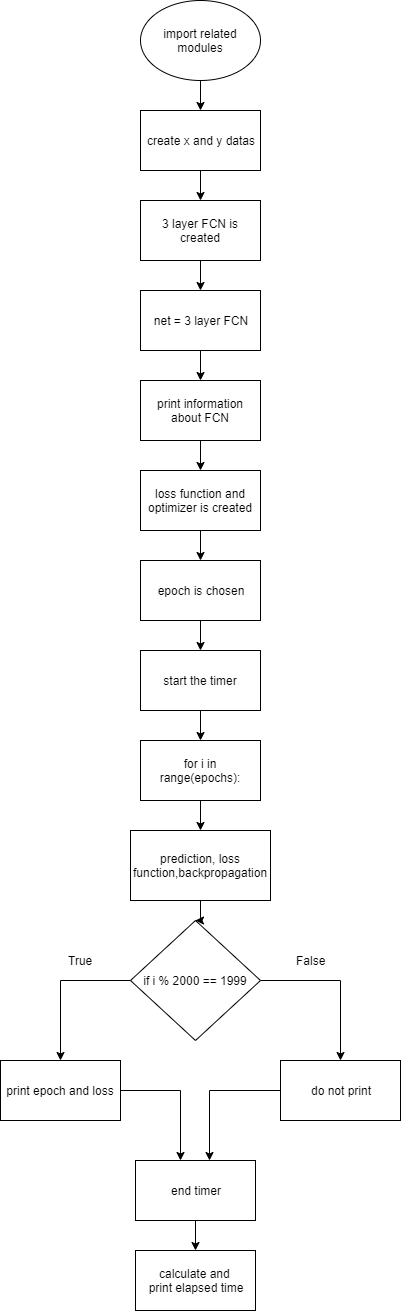

The diagram above was exported from draw.io. Its source (the exported page's mxGraphModel, read from the mxfile embedded in the PNG):
<mxGraphModel dx="1422" dy="707" grid="1" gridSize="10" guides="1" tooltips="1" connect="1" arrows="1" fold="1" page="1" pageScale="1" pageWidth="827" pageHeight="1169" math="0" shadow="0">
  <root>
    <mxCell id="0" />
    <mxCell id="1" parent="0" />
    <mxCell id="Zpqij0nJATHm6ISTZxfn-20" value="" style="edgeStyle=orthogonalEdgeStyle;rounded=0;orthogonalLoop=1;jettySize=auto;html=1;" edge="1" parent="1" source="Zpqij0nJATHm6ISTZxfn-1" target="Zpqij0nJATHm6ISTZxfn-2">
      <mxGeometry relative="1" as="geometry" />
    </mxCell>
    <mxCell id="Zpqij0nJATHm6ISTZxfn-1" value="import related modules" style="ellipse;whiteSpace=wrap;html=1;" vertex="1" parent="1">
      <mxGeometry x="330" y="20" width="120" height="80" as="geometry" />
    </mxCell>
    <mxCell id="Zpqij0nJATHm6ISTZxfn-21" value="" style="edgeStyle=orthogonalEdgeStyle;rounded=0;orthogonalLoop=1;jettySize=auto;html=1;" edge="1" parent="1" source="Zpqij0nJATHm6ISTZxfn-2" target="Zpqij0nJATHm6ISTZxfn-3">
      <mxGeometry relative="1" as="geometry" />
    </mxCell>
    <mxCell id="Zpqij0nJATHm6ISTZxfn-2" value="create x and y datas" style="rounded=0;whiteSpace=wrap;html=1;" vertex="1" parent="1">
      <mxGeometry x="330" y="130" width="120" height="60" as="geometry" />
    </mxCell>
    <mxCell id="Zpqij0nJATHm6ISTZxfn-22" value="" style="edgeStyle=orthogonalEdgeStyle;rounded=0;orthogonalLoop=1;jettySize=auto;html=1;" edge="1" parent="1" source="Zpqij0nJATHm6ISTZxfn-3" target="Zpqij0nJATHm6ISTZxfn-4">
      <mxGeometry relative="1" as="geometry" />
    </mxCell>
    <mxCell id="Zpqij0nJATHm6ISTZxfn-3" value="3 layer FCN is created" style="rounded=0;whiteSpace=wrap;html=1;" vertex="1" parent="1">
      <mxGeometry x="330" y="220" width="120" height="60" as="geometry" />
    </mxCell>
    <mxCell id="Zpqij0nJATHm6ISTZxfn-23" value="" style="edgeStyle=orthogonalEdgeStyle;rounded=0;orthogonalLoop=1;jettySize=auto;html=1;" edge="1" parent="1" source="Zpqij0nJATHm6ISTZxfn-4" target="Zpqij0nJATHm6ISTZxfn-5">
      <mxGeometry relative="1" as="geometry" />
    </mxCell>
    <mxCell id="Zpqij0nJATHm6ISTZxfn-4" value="net = 3 layer FCN" style="rounded=0;whiteSpace=wrap;html=1;" vertex="1" parent="1">
      <mxGeometry x="330" y="310" width="120" height="60" as="geometry" />
    </mxCell>
    <mxCell id="Zpqij0nJATHm6ISTZxfn-24" value="" style="edgeStyle=orthogonalEdgeStyle;rounded=0;orthogonalLoop=1;jettySize=auto;html=1;" edge="1" parent="1" source="Zpqij0nJATHm6ISTZxfn-5" target="Zpqij0nJATHm6ISTZxfn-8">
      <mxGeometry relative="1" as="geometry" />
    </mxCell>
    <mxCell id="Zpqij0nJATHm6ISTZxfn-5" value="print information about FCN" style="rounded=0;whiteSpace=wrap;html=1;" vertex="1" parent="1">
      <mxGeometry x="330" y="400" width="120" height="60" as="geometry" />
    </mxCell>
    <mxCell id="Zpqij0nJATHm6ISTZxfn-25" value="" style="edgeStyle=orthogonalEdgeStyle;rounded=0;orthogonalLoop=1;jettySize=auto;html=1;" edge="1" parent="1" source="Zpqij0nJATHm6ISTZxfn-8" target="Zpqij0nJATHm6ISTZxfn-9">
      <mxGeometry relative="1" as="geometry" />
    </mxCell>
    <mxCell id="Zpqij0nJATHm6ISTZxfn-8" value="loss function and optimizer is created" style="rounded=0;whiteSpace=wrap;html=1;" vertex="1" parent="1">
      <mxGeometry x="330" y="490" width="120" height="60" as="geometry" />
    </mxCell>
    <mxCell id="Zpqij0nJATHm6ISTZxfn-26" value="" style="edgeStyle=orthogonalEdgeStyle;rounded=0;orthogonalLoop=1;jettySize=auto;html=1;" edge="1" parent="1" source="Zpqij0nJATHm6ISTZxfn-9" target="Zpqij0nJATHm6ISTZxfn-10">
      <mxGeometry relative="1" as="geometry" />
    </mxCell>
    <mxCell id="Zpqij0nJATHm6ISTZxfn-9" value="epoch is chosen" style="rounded=0;whiteSpace=wrap;html=1;" vertex="1" parent="1">
      <mxGeometry x="330" y="580" width="120" height="60" as="geometry" />
    </mxCell>
    <mxCell id="Zpqij0nJATHm6ISTZxfn-27" value="" style="edgeStyle=orthogonalEdgeStyle;rounded=0;orthogonalLoop=1;jettySize=auto;html=1;" edge="1" parent="1" source="Zpqij0nJATHm6ISTZxfn-10" target="Zpqij0nJATHm6ISTZxfn-11">
      <mxGeometry relative="1" as="geometry" />
    </mxCell>
    <mxCell id="Zpqij0nJATHm6ISTZxfn-10" value="start the timer" style="rounded=0;whiteSpace=wrap;html=1;" vertex="1" parent="1">
      <mxGeometry x="330" y="670" width="120" height="60" as="geometry" />
    </mxCell>
    <mxCell id="Zpqij0nJATHm6ISTZxfn-28" value="" style="edgeStyle=orthogonalEdgeStyle;rounded=0;orthogonalLoop=1;jettySize=auto;html=1;" edge="1" parent="1" source="Zpqij0nJATHm6ISTZxfn-11" target="Zpqij0nJATHm6ISTZxfn-12">
      <mxGeometry relative="1" as="geometry" />
    </mxCell>
    <mxCell id="Zpqij0nJATHm6ISTZxfn-11" value="for i in range(epochs):" style="rounded=0;whiteSpace=wrap;html=1;" vertex="1" parent="1">
      <mxGeometry x="330" y="760" width="120" height="60" as="geometry" />
    </mxCell>
    <mxCell id="Zpqij0nJATHm6ISTZxfn-29" value="" style="edgeStyle=orthogonalEdgeStyle;rounded=0;orthogonalLoop=1;jettySize=auto;html=1;" edge="1" parent="1" source="Zpqij0nJATHm6ISTZxfn-12" target="Zpqij0nJATHm6ISTZxfn-14">
      <mxGeometry relative="1" as="geometry" />
    </mxCell>
    <mxCell id="Zpqij0nJATHm6ISTZxfn-12" value="prediction, loss function,backpropagation" style="rounded=0;whiteSpace=wrap;html=1;" vertex="1" parent="1">
      <mxGeometry x="320" y="850" width="140" height="70" as="geometry" />
    </mxCell>
    <mxCell id="Zpqij0nJATHm6ISTZxfn-31" value="" style="edgeStyle=orthogonalEdgeStyle;rounded=0;orthogonalLoop=1;jettySize=auto;html=1;" edge="1" parent="1" source="Zpqij0nJATHm6ISTZxfn-14" target="Zpqij0nJATHm6ISTZxfn-15">
      <mxGeometry relative="1" as="geometry">
        <mxPoint x="260" y="1050" as="targetPoint" />
      </mxGeometry>
    </mxCell>
    <mxCell id="Zpqij0nJATHm6ISTZxfn-34" value="" style="edgeStyle=orthogonalEdgeStyle;rounded=0;orthogonalLoop=1;jettySize=auto;html=1;entryX=0.5;entryY=0;entryDx=0;entryDy=0;" edge="1" parent="1" source="Zpqij0nJATHm6ISTZxfn-14" target="Zpqij0nJATHm6ISTZxfn-16">
      <mxGeometry relative="1" as="geometry">
        <mxPoint x="530" y="1000" as="targetPoint" />
      </mxGeometry>
    </mxCell>
    <mxCell id="Zpqij0nJATHm6ISTZxfn-14" value="if i % 2000 == 1999" style="rhombus;whiteSpace=wrap;html=1;" vertex="1" parent="1">
      <mxGeometry x="320" y="940" width="130" height="120" as="geometry" />
    </mxCell>
    <mxCell id="Zpqij0nJATHm6ISTZxfn-37" value="" style="edgeStyle=orthogonalEdgeStyle;rounded=0;orthogonalLoop=1;jettySize=auto;html=1;" edge="1" parent="1" source="Zpqij0nJATHm6ISTZxfn-15" target="Zpqij0nJATHm6ISTZxfn-17">
      <mxGeometry relative="1" as="geometry">
        <mxPoint x="250" y="1220" as="targetPoint" />
        <Array as="points">
          <mxPoint x="370" y="1110" />
        </Array>
      </mxGeometry>
    </mxCell>
    <mxCell id="Zpqij0nJATHm6ISTZxfn-15" value="print epoch and loss" style="rounded=0;whiteSpace=wrap;html=1;" vertex="1" parent="1">
      <mxGeometry x="190" y="1080" width="120" height="60" as="geometry" />
    </mxCell>
    <mxCell id="Zpqij0nJATHm6ISTZxfn-39" value="" style="edgeStyle=orthogonalEdgeStyle;rounded=0;orthogonalLoop=1;jettySize=auto;html=1;entryX=0.617;entryY=0;entryDx=0;entryDy=0;entryPerimeter=0;" edge="1" parent="1" source="Zpqij0nJATHm6ISTZxfn-16" target="Zpqij0nJATHm6ISTZxfn-17">
      <mxGeometry relative="1" as="geometry">
        <mxPoint x="380" y="1110" as="targetPoint" />
      </mxGeometry>
    </mxCell>
    <mxCell id="Zpqij0nJATHm6ISTZxfn-16" value="do not print" style="rounded=0;whiteSpace=wrap;html=1;" vertex="1" parent="1">
      <mxGeometry x="470" y="1080" width="120" height="60" as="geometry" />
    </mxCell>
    <mxCell id="Zpqij0nJATHm6ISTZxfn-40" value="" style="edgeStyle=orthogonalEdgeStyle;rounded=0;orthogonalLoop=1;jettySize=auto;html=1;" edge="1" parent="1" source="Zpqij0nJATHm6ISTZxfn-17" target="Zpqij0nJATHm6ISTZxfn-18">
      <mxGeometry relative="1" as="geometry" />
    </mxCell>
    <mxCell id="Zpqij0nJATHm6ISTZxfn-17" value="end timer" style="rounded=0;whiteSpace=wrap;html=1;" vertex="1" parent="1">
      <mxGeometry x="325" y="1180" width="120" height="60" as="geometry" />
    </mxCell>
    <mxCell id="Zpqij0nJATHm6ISTZxfn-18" value="calculate and &lt;br&gt;print elapsed time" style="rounded=0;whiteSpace=wrap;html=1;" vertex="1" parent="1">
      <mxGeometry x="325" y="1270" width="120" height="60" as="geometry" />
    </mxCell>
    <mxCell id="Zpqij0nJATHm6ISTZxfn-32" value="True&lt;br&gt;" style="text;html=1;align=center;verticalAlign=middle;resizable=0;points=[];;autosize=1;" vertex="1" parent="1">
      <mxGeometry x="250" y="970" width="40" height="20" as="geometry" />
    </mxCell>
    <mxCell id="Zpqij0nJATHm6ISTZxfn-35" value="False" style="text;html=1;align=center;verticalAlign=middle;resizable=0;points=[];;autosize=1;" vertex="1" parent="1">
      <mxGeometry x="480" y="970" width="40" height="20" as="geometry" />
    </mxCell>
  </root>
</mxGraphModel>